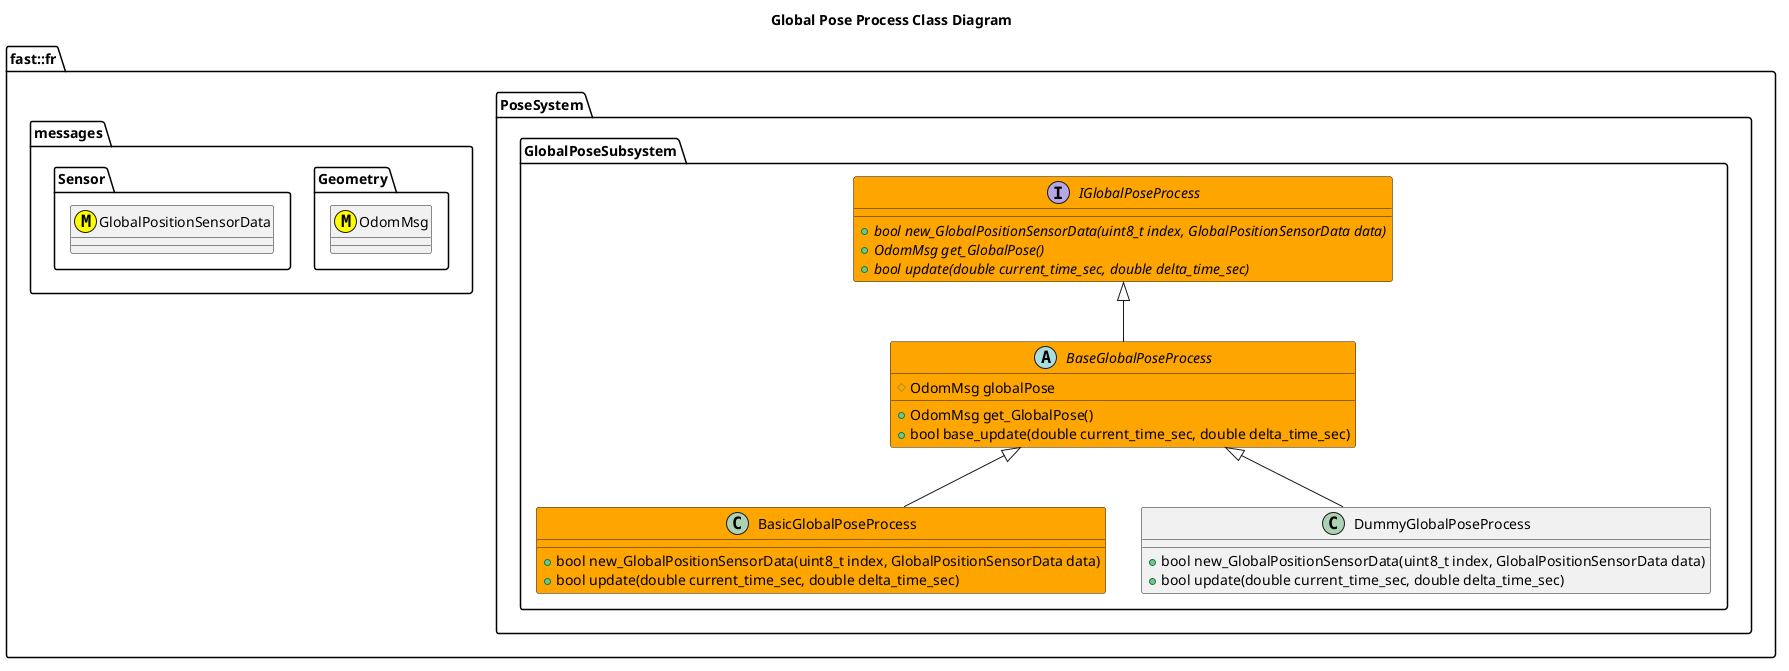

The diagram above was rendered by PlantUML. Its source (embedded in the PNG):
@startuml
title Global Pose Process Class Diagram

namespace fast::fr {
  namespace messages {
    namespace Sensor {
      class GlobalPositionSensorData <<(M,#FFFF00)>>
    }
    namespace Geometry {
      class OdomMsg <<(M,#FFFF00)>>
    }
  }
  namespace PoseSystem {
    namespace GlobalPoseSubsystem {
        interface IGlobalPoseProcess #Orange {
          +{abstract} bool new_GlobalPositionSensorData(uint8_t index, GlobalPositionSensorData data)
          +{abstract} OdomMsg get_GlobalPose()
          +{abstract} bool update(double current_time_sec, double delta_time_sec)
        }
        abstract BaseGlobalPoseProcess #Orange {
          +OdomMsg get_GlobalPose()
          +bool base_update(double current_time_sec, double delta_time_sec)
          #OdomMsg globalPose

        }
        BaseGlobalPoseProcess -up-|> IGlobalPoseProcess
        class BasicGlobalPoseProcess #Orange {
          +bool new_GlobalPositionSensorData(uint8_t index, GlobalPositionSensorData data)
          +bool update(double current_time_sec, double delta_time_sec)
        }
        BasicGlobalPoseProcess -up-|> BaseGlobalPoseProcess
        class DummyGlobalPoseProcess {
          +bool new_GlobalPositionSensorData(uint8_t index, GlobalPositionSensorData data)
          +bool update(double current_time_sec, double delta_time_sec)
        }
        DummyGlobalPoseProcess -up-|> BaseGlobalPoseProcess
    }
  }
}
@enduml